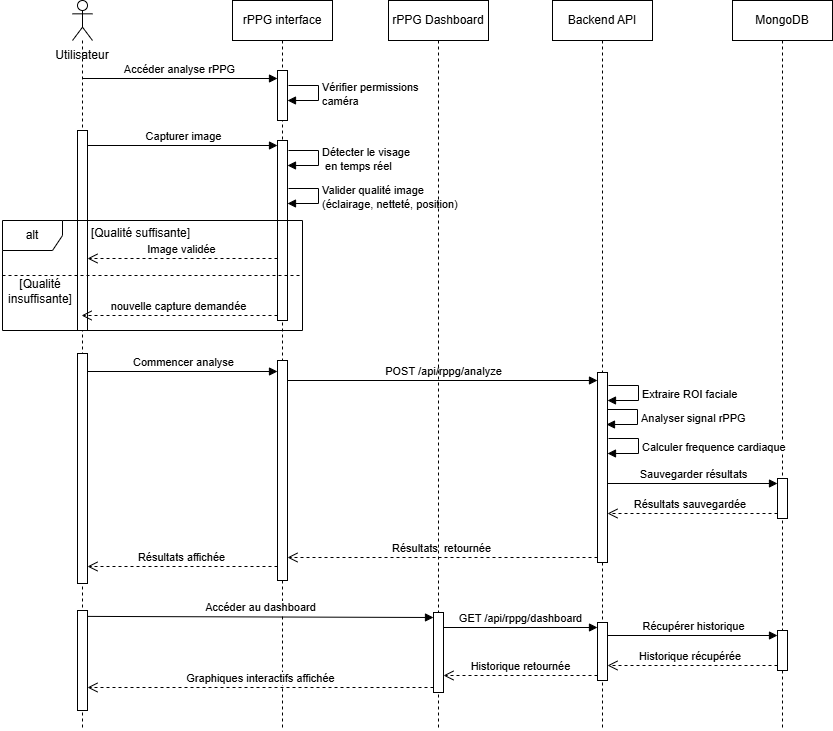

The diagram above was exported from draw.io. Its source (the exported page's mxGraphModel, read from the mxfile embedded in the PNG):
<mxGraphModel dx="1519" dy="856" grid="1" gridSize="10" guides="1" tooltips="1" connect="1" arrows="1" fold="1" page="1" pageScale="1" pageWidth="850" pageHeight="1100" math="0" shadow="0">
  <root>
    <mxCell id="0" />
    <mxCell id="1" parent="0" />
    <mxCell id="pT65DRYZTI4-22SponDB-3" value="MongoDB" style="shape=umlLifeline;perimeter=lifelinePerimeter;whiteSpace=wrap;html=1;container=1;dropTarget=0;collapsible=0;recursiveResize=0;outlineConnect=0;portConstraint=eastwest;newEdgeStyle={&quot;curved&quot;:0,&quot;rounded&quot;:0};" vertex="1" parent="1">
      <mxGeometry x="530" y="40" width="100" height="730" as="geometry" />
    </mxCell>
    <mxCell id="pT65DRYZTI4-22SponDB-31" value="" style="html=1;points=[[0,0,0,0,5],[0,1,0,0,-5],[1,0,0,0,5],[1,1,0,0,-5]];perimeter=orthogonalPerimeter;outlineConnect=0;targetShapes=umlLifeline;portConstraint=eastwest;newEdgeStyle={&quot;curved&quot;:0,&quot;rounded&quot;:0};" vertex="1" parent="pT65DRYZTI4-22SponDB-3">
      <mxGeometry x="45" y="478" width="10" height="40" as="geometry" />
    </mxCell>
    <mxCell id="pT65DRYZTI4-22SponDB-46" value="" style="html=1;points=[[0,0,0,0,5],[0,1,0,0,-5],[1,0,0,0,5],[1,1,0,0,-5]];perimeter=orthogonalPerimeter;outlineConnect=0;targetShapes=umlLifeline;portConstraint=eastwest;newEdgeStyle={&quot;curved&quot;:0,&quot;rounded&quot;:0};" vertex="1" parent="pT65DRYZTI4-22SponDB-3">
      <mxGeometry x="45" y="630" width="10" height="40" as="geometry" />
    </mxCell>
    <mxCell id="aM9ryv3xv72pqoxQDRHE-5" value="Backend API" style="shape=umlLifeline;perimeter=lifelinePerimeter;whiteSpace=wrap;html=1;container=0;dropTarget=0;collapsible=0;recursiveResize=0;outlineConnect=0;portConstraint=eastwest;newEdgeStyle={&quot;edgeStyle&quot;:&quot;elbowEdgeStyle&quot;,&quot;elbow&quot;:&quot;vertical&quot;,&quot;curved&quot;:0,&quot;rounded&quot;:0};fillColor=none;strokeColor=default;" parent="1" vertex="1">
      <mxGeometry x="350" y="40" width="100" height="730" as="geometry" />
    </mxCell>
    <mxCell id="pT65DRYZTI4-22SponDB-24" value="" style="html=1;points=[[0,0,0,0,5],[0,1,0,0,-5],[1,0,0,0,5],[1,1,0,0,-5]];perimeter=orthogonalPerimeter;outlineConnect=0;targetShapes=umlLifeline;portConstraint=eastwest;newEdgeStyle={&quot;curved&quot;:0,&quot;rounded&quot;:0};" vertex="1" parent="aM9ryv3xv72pqoxQDRHE-5">
      <mxGeometry x="45" y="372" width="10" height="190" as="geometry" />
    </mxCell>
    <mxCell id="pT65DRYZTI4-22SponDB-43" value="" style="html=1;points=[[0,0,0,0,5],[0,1,0,0,-5],[1,0,0,0,5],[1,1,0,0,-5]];perimeter=orthogonalPerimeter;outlineConnect=0;targetShapes=umlLifeline;portConstraint=eastwest;newEdgeStyle={&quot;curved&quot;:0,&quot;rounded&quot;:0};" vertex="1" parent="aM9ryv3xv72pqoxQDRHE-5">
      <mxGeometry x="45" y="622" width="10" height="58" as="geometry" />
    </mxCell>
    <mxCell id="aM9ryv3xv72pqoxQDRHE-1" value="rPPG interface" style="shape=umlLifeline;perimeter=lifelinePerimeter;whiteSpace=wrap;html=1;container=0;dropTarget=0;collapsible=0;recursiveResize=0;outlineConnect=0;portConstraint=eastwest;newEdgeStyle={&quot;edgeStyle&quot;:&quot;elbowEdgeStyle&quot;,&quot;elbow&quot;:&quot;vertical&quot;,&quot;curved&quot;:0,&quot;rounded&quot;:0};" parent="1" vertex="1">
      <mxGeometry x="30" y="40" width="100" height="730" as="geometry" />
    </mxCell>
    <mxCell id="aM9ryv3xv72pqoxQDRHE-2" value="" style="html=1;points=[];perimeter=orthogonalPerimeter;outlineConnect=0;targetShapes=umlLifeline;portConstraint=eastwest;newEdgeStyle={&quot;edgeStyle&quot;:&quot;elbowEdgeStyle&quot;,&quot;elbow&quot;:&quot;vertical&quot;,&quot;curved&quot;:0,&quot;rounded&quot;:0};" parent="aM9ryv3xv72pqoxQDRHE-1" vertex="1">
      <mxGeometry x="45" y="70" width="10" height="50" as="geometry" />
    </mxCell>
    <mxCell id="pT65DRYZTI4-22SponDB-8" value="" style="html=1;points=[[0,0,0,0,5],[0,1,0,0,-5],[1,0,0,0,5],[1,1,0,0,-5]];perimeter=orthogonalPerimeter;outlineConnect=0;targetShapes=umlLifeline;portConstraint=eastwest;newEdgeStyle={&quot;curved&quot;:0,&quot;rounded&quot;:0};" vertex="1" parent="aM9ryv3xv72pqoxQDRHE-1">
      <mxGeometry x="45" y="140" width="10" height="180" as="geometry" />
    </mxCell>
    <mxCell id="pT65DRYZTI4-22SponDB-1" value="" style="shape=umlLifeline;perimeter=lifelinePerimeter;whiteSpace=wrap;html=1;container=1;dropTarget=0;collapsible=0;recursiveResize=0;outlineConnect=0;portConstraint=eastwest;newEdgeStyle={&quot;curved&quot;:0,&quot;rounded&quot;:0};participant=umlActor;" vertex="1" parent="1">
      <mxGeometry x="-130" y="40" width="20" height="730" as="geometry" />
    </mxCell>
    <mxCell id="pT65DRYZTI4-22SponDB-7" value="" style="html=1;points=[[0,0,0,0,5],[0,1,0,0,-5],[1,0,0,0,5],[1,1,0,0,-5]];perimeter=orthogonalPerimeter;outlineConnect=0;targetShapes=umlLifeline;portConstraint=eastwest;newEdgeStyle={&quot;curved&quot;:0,&quot;rounded&quot;:0};" vertex="1" parent="pT65DRYZTI4-22SponDB-1">
      <mxGeometry x="5" y="130" width="10" height="200" as="geometry" />
    </mxCell>
    <mxCell id="pT65DRYZTI4-22SponDB-22" value="" style="html=1;points=[[0,0,0,0,5],[0,1,0,0,-5],[1,0,0,0,5],[1,1,0,0,-5]];perimeter=orthogonalPerimeter;outlineConnect=0;targetShapes=umlLifeline;portConstraint=eastwest;newEdgeStyle={&quot;curved&quot;:0,&quot;rounded&quot;:0};" vertex="1" parent="pT65DRYZTI4-22SponDB-1">
      <mxGeometry x="205" y="360" width="10" height="220" as="geometry" />
    </mxCell>
    <mxCell id="pT65DRYZTI4-22SponDB-35" value="" style="html=1;points=[[0,0,0,0,5],[0,1,0,0,-5],[1,0,0,0,5],[1,1,0,0,-5]];perimeter=orthogonalPerimeter;outlineConnect=0;targetShapes=umlLifeline;portConstraint=eastwest;newEdgeStyle={&quot;curved&quot;:0,&quot;rounded&quot;:0};" vertex="1" parent="pT65DRYZTI4-22SponDB-1">
      <mxGeometry x="5" y="353" width="10" height="230" as="geometry" />
    </mxCell>
    <mxCell id="pT65DRYZTI4-22SponDB-36" value="Commencer analyse" style="html=1;verticalAlign=bottom;endArrow=block;curved=0;rounded=0;entryX=0;entryY=0;entryDx=0;entryDy=5;entryPerimeter=0;" edge="1" parent="pT65DRYZTI4-22SponDB-1">
      <mxGeometry width="80" relative="1" as="geometry">
        <mxPoint x="15" y="371" as="sourcePoint" />
        <mxPoint x="205" y="371" as="targetPoint" />
      </mxGeometry>
    </mxCell>
    <mxCell id="pT65DRYZTI4-22SponDB-37" value="Résultats affichée" style="html=1;verticalAlign=bottom;endArrow=open;dashed=1;endSize=8;curved=0;rounded=0;" edge="1" parent="pT65DRYZTI4-22SponDB-1">
      <mxGeometry relative="1" as="geometry">
        <mxPoint x="205" y="566" as="sourcePoint" />
        <mxPoint x="15" y="566" as="targetPoint" />
      </mxGeometry>
    </mxCell>
    <mxCell id="pT65DRYZTI4-22SponDB-39" value="" style="html=1;points=[[0,0,0,0,5],[0,1,0,0,-5],[1,0,0,0,5],[1,1,0,0,-5]];perimeter=orthogonalPerimeter;outlineConnect=0;targetShapes=umlLifeline;portConstraint=eastwest;newEdgeStyle={&quot;curved&quot;:0,&quot;rounded&quot;:0};" vertex="1" parent="pT65DRYZTI4-22SponDB-1">
      <mxGeometry x="5" y="610" width="10" height="100" as="geometry" />
    </mxCell>
    <mxCell id="pT65DRYZTI4-22SponDB-2" value="Utilisateur" style="text;html=1;whiteSpace=wrap;strokeColor=none;fillColor=none;align=center;verticalAlign=middle;rounded=0;" vertex="1" parent="1">
      <mxGeometry x="-150" y="80" width="60" height="30" as="geometry" />
    </mxCell>
    <mxCell id="pT65DRYZTI4-22SponDB-4" value="Accéder analyse rPPG" style="html=1;verticalAlign=bottom;endArrow=block;curved=0;rounded=0;" edge="1" parent="1">
      <mxGeometry width="80" relative="1" as="geometry">
        <mxPoint x="-120" y="118" as="sourcePoint" />
        <mxPoint x="75" y="118" as="targetPoint" />
      </mxGeometry>
    </mxCell>
    <mxCell id="pT65DRYZTI4-22SponDB-6" value="Vérifier permissions&amp;nbsp;&lt;div&gt;caméra&lt;/div&gt;" style="html=1;align=left;spacingLeft=2;endArrow=block;rounded=0;edgeStyle=orthogonalEdgeStyle;curved=0;rounded=0;" edge="1" target="aM9ryv3xv72pqoxQDRHE-2" parent="1">
      <mxGeometry x="0.01" relative="1" as="geometry">
        <mxPoint x="86" y="125" as="sourcePoint" />
        <Array as="points">
          <mxPoint x="116" y="125" />
          <mxPoint x="116" y="140" />
        </Array>
        <mxPoint x="90" y="140" as="targetPoint" />
        <mxPoint as="offset" />
      </mxGeometry>
    </mxCell>
    <mxCell id="pT65DRYZTI4-22SponDB-9" value="Capturer image" style="html=1;verticalAlign=bottom;endArrow=block;curved=0;rounded=0;entryX=0;entryY=0;entryDx=0;entryDy=5;" edge="1" target="pT65DRYZTI4-22SponDB-8" parent="1" source="pT65DRYZTI4-22SponDB-7">
      <mxGeometry relative="1" as="geometry">
        <mxPoint x="5" y="185" as="sourcePoint" />
        <mxPoint as="offset" />
      </mxGeometry>
    </mxCell>
    <mxCell id="pT65DRYZTI4-22SponDB-13" value="Détecter le visage&lt;div&gt;&amp;nbsp;en temps réel&lt;/div&gt;" style="html=1;align=left;spacingLeft=2;endArrow=block;rounded=0;edgeStyle=orthogonalEdgeStyle;curved=0;rounded=0;" edge="1" parent="1">
      <mxGeometry relative="1" as="geometry">
        <mxPoint x="86" y="190" as="sourcePoint" />
        <Array as="points">
          <mxPoint x="116" y="190" />
          <mxPoint x="116" y="205" />
        </Array>
        <mxPoint x="85" y="205" as="targetPoint" />
        <mxPoint as="offset" />
      </mxGeometry>
    </mxCell>
    <mxCell id="pT65DRYZTI4-22SponDB-14" value="Valider qualité image&lt;div&gt;(éclairage, netteté, position)&lt;/div&gt;" style="html=1;align=left;spacingLeft=2;endArrow=block;rounded=0;edgeStyle=orthogonalEdgeStyle;curved=0;rounded=0;" edge="1" parent="1">
      <mxGeometry relative="1" as="geometry">
        <mxPoint x="86" y="228" as="sourcePoint" />
        <Array as="points">
          <mxPoint x="116" y="228" />
          <mxPoint x="116" y="243" />
        </Array>
        <mxPoint x="85" y="243" as="targetPoint" />
        <mxPoint as="offset" />
      </mxGeometry>
    </mxCell>
    <mxCell id="pT65DRYZTI4-22SponDB-15" value="alt" style="shape=umlFrame;whiteSpace=wrap;html=1;pointerEvents=0;" vertex="1" parent="1">
      <mxGeometry x="-200" y="260" width="300" height="110" as="geometry" />
    </mxCell>
    <mxCell id="pT65DRYZTI4-22SponDB-10" value="nouvelle capture demandée" style="html=1;verticalAlign=bottom;endArrow=open;dashed=1;endSize=8;curved=0;rounded=0;exitX=0;exitY=1;exitDx=0;exitDy=-5;" edge="1" source="pT65DRYZTI4-22SponDB-8" parent="1" target="pT65DRYZTI4-22SponDB-1">
      <mxGeometry x="0.0026" relative="1" as="geometry">
        <mxPoint x="5" y="255" as="targetPoint" />
        <mxPoint as="offset" />
      </mxGeometry>
    </mxCell>
    <mxCell id="pT65DRYZTI4-22SponDB-18" value="&lt;span style=&quot;font-weight: normal;&quot;&gt;[Qualité suffisante]&lt;/span&gt;" style="text;align=center;fontStyle=1;verticalAlign=middle;spacingLeft=3;spacingRight=3;strokeColor=none;rotatable=0;points=[[0,0.5],[1,0.5]];portConstraint=eastwest;html=1;" vertex="1" parent="1">
      <mxGeometry x="-102" y="260" width="80" height="26" as="geometry" />
    </mxCell>
    <mxCell id="pT65DRYZTI4-22SponDB-19" value="" style="line;strokeWidth=1;fillColor=none;align=left;verticalAlign=middle;spacingTop=-1;spacingLeft=3;spacingRight=3;rotatable=0;labelPosition=right;points=[];portConstraint=eastwest;strokeColor=inherit;dashed=1;" vertex="1" parent="1">
      <mxGeometry x="-200" y="311" width="300" height="8" as="geometry" />
    </mxCell>
    <mxCell id="pT65DRYZTI4-22SponDB-20" value="Image validée" style="html=1;verticalAlign=bottom;endArrow=open;dashed=1;endSize=8;curved=0;rounded=0;" edge="1" parent="1">
      <mxGeometry relative="1" as="geometry">
        <mxPoint x="75" y="298" as="sourcePoint" />
        <mxPoint x="-115" y="298" as="targetPoint" />
      </mxGeometry>
    </mxCell>
    <mxCell id="pT65DRYZTI4-22SponDB-21" value="[Qualité insuffisante]" style="text;html=1;whiteSpace=wrap;strokeColor=none;fillColor=none;align=center;verticalAlign=middle;rounded=0;" vertex="1" parent="1">
      <mxGeometry x="-202" y="316" width="80" height="30" as="geometry" />
    </mxCell>
    <mxCell id="pT65DRYZTI4-22SponDB-23" value="POST /api/rppg/analyze" style="html=1;verticalAlign=bottom;endArrow=block;curved=0;rounded=0;" edge="1" parent="1" target="pT65DRYZTI4-22SponDB-24">
      <mxGeometry width="80" relative="1" as="geometry">
        <mxPoint x="85" y="420" as="sourcePoint" />
        <mxPoint x="279.5" y="420" as="targetPoint" />
        <mxPoint as="offset" />
      </mxGeometry>
    </mxCell>
    <mxCell id="pT65DRYZTI4-22SponDB-28" value="Extraire ROI faciale" style="html=1;align=left;spacingLeft=2;endArrow=block;rounded=0;edgeStyle=orthogonalEdgeStyle;curved=0;rounded=0;" edge="1" parent="1">
      <mxGeometry relative="1" as="geometry">
        <mxPoint x="406" y="425" as="sourcePoint" />
        <Array as="points">
          <mxPoint x="436" y="425" />
          <mxPoint x="436" y="440" />
        </Array>
        <mxPoint x="405" y="440" as="targetPoint" />
        <mxPoint as="offset" />
      </mxGeometry>
    </mxCell>
    <mxCell id="pT65DRYZTI4-22SponDB-29" value="Analyser signal rPPG" style="html=1;align=left;spacingLeft=2;endArrow=block;rounded=0;edgeStyle=orthogonalEdgeStyle;curved=0;rounded=0;" edge="1" parent="1">
      <mxGeometry relative="1" as="geometry">
        <mxPoint x="405" y="449" as="sourcePoint" />
        <Array as="points">
          <mxPoint x="435" y="449" />
          <mxPoint x="435" y="464" />
        </Array>
        <mxPoint x="404" y="464" as="targetPoint" />
        <mxPoint as="offset" />
      </mxGeometry>
    </mxCell>
    <mxCell id="pT65DRYZTI4-22SponDB-30" value="Calculer frequence cardiaque" style="html=1;align=left;spacingLeft=2;endArrow=block;rounded=0;edgeStyle=orthogonalEdgeStyle;curved=0;rounded=0;" edge="1" parent="1">
      <mxGeometry relative="1" as="geometry">
        <mxPoint x="406" y="478" as="sourcePoint" />
        <Array as="points">
          <mxPoint x="436" y="478" />
          <mxPoint x="436" y="493" />
        </Array>
        <mxPoint x="405" y="493" as="targetPoint" />
        <mxPoint as="offset" />
      </mxGeometry>
    </mxCell>
    <mxCell id="pT65DRYZTI4-22SponDB-34" value="Résultats&amp;nbsp; retournée" style="html=1;verticalAlign=bottom;endArrow=open;dashed=1;endSize=8;curved=0;rounded=0;exitX=0;exitY=1;exitDx=0;exitDy=-5;exitPerimeter=0;" edge="1" parent="1" source="pT65DRYZTI4-22SponDB-24" target="pT65DRYZTI4-22SponDB-22">
      <mxGeometry relative="1" as="geometry">
        <mxPoint x="200" y="590" as="sourcePoint" />
        <mxPoint x="120" y="590" as="targetPoint" />
      </mxGeometry>
    </mxCell>
    <mxCell id="pT65DRYZTI4-22SponDB-32" value="Sauvegarder résultats" style="html=1;verticalAlign=bottom;endArrow=block;curved=0;rounded=0;entryX=0;entryY=0;entryDx=0;entryDy=5;" edge="1" target="pT65DRYZTI4-22SponDB-31" parent="1" source="pT65DRYZTI4-22SponDB-24">
      <mxGeometry x="0.0055" relative="1" as="geometry">
        <mxPoint x="396" y="540" as="sourcePoint" />
        <mxPoint as="offset" />
      </mxGeometry>
    </mxCell>
    <mxCell id="pT65DRYZTI4-22SponDB-33" value="Résultats sauvegardée&amp;nbsp;" style="html=1;verticalAlign=bottom;endArrow=open;dashed=1;endSize=8;curved=0;rounded=0;exitX=0;exitY=1;exitDx=0;exitDy=-5;" edge="1" source="pT65DRYZTI4-22SponDB-31" parent="1" target="pT65DRYZTI4-22SponDB-24">
      <mxGeometry relative="1" as="geometry">
        <mxPoint x="290" y="570" as="targetPoint" />
      </mxGeometry>
    </mxCell>
    <mxCell id="pT65DRYZTI4-22SponDB-38" value="rPPG Dashboard" style="shape=umlLifeline;perimeter=lifelinePerimeter;whiteSpace=wrap;html=1;container=1;dropTarget=0;collapsible=0;recursiveResize=0;outlineConnect=0;portConstraint=eastwest;newEdgeStyle={&quot;curved&quot;:0,&quot;rounded&quot;:0};" vertex="1" parent="1">
      <mxGeometry x="186" y="40" width="100" height="730" as="geometry" />
    </mxCell>
    <mxCell id="pT65DRYZTI4-22SponDB-40" value="" style="html=1;points=[[0,0,0,0,5],[0,1,0,0,-5],[1,0,0,0,5],[1,1,0,0,-5]];perimeter=orthogonalPerimeter;outlineConnect=0;targetShapes=umlLifeline;portConstraint=eastwest;newEdgeStyle={&quot;curved&quot;:0,&quot;rounded&quot;:0};" vertex="1" parent="pT65DRYZTI4-22SponDB-38">
      <mxGeometry x="45" y="612" width="10" height="80" as="geometry" />
    </mxCell>
    <mxCell id="pT65DRYZTI4-22SponDB-41" value="Accéder au dashboard" style="html=1;verticalAlign=bottom;endArrow=block;curved=0;rounded=0;entryX=0;entryY=0;entryDx=0;entryDy=5;exitX=1;exitY=0.059;exitDx=0;exitDy=0;exitPerimeter=0;" edge="1" target="pT65DRYZTI4-22SponDB-40" parent="1" source="pT65DRYZTI4-22SponDB-39">
      <mxGeometry x="0.0011" relative="1" as="geometry">
        <mxPoint x="165" y="655" as="sourcePoint" />
        <mxPoint as="offset" />
      </mxGeometry>
    </mxCell>
    <mxCell id="pT65DRYZTI4-22SponDB-44" value="GET /api/rppg/dashboard" style="html=1;verticalAlign=bottom;endArrow=block;curved=0;rounded=0;entryX=0;entryY=0;entryDx=0;entryDy=5;" edge="1" target="pT65DRYZTI4-22SponDB-43" parent="1" source="pT65DRYZTI4-22SponDB-40">
      <mxGeometry relative="1" as="geometry">
        <mxPoint x="280" y="670" as="sourcePoint" />
        <mxPoint as="offset" />
      </mxGeometry>
    </mxCell>
    <mxCell id="pT65DRYZTI4-22SponDB-47" value="Récupérer historique" style="html=1;verticalAlign=bottom;endArrow=block;curved=0;rounded=0;entryX=0;entryY=0;entryDx=0;entryDy=5;" edge="1" target="pT65DRYZTI4-22SponDB-46" parent="1" source="pT65DRYZTI4-22SponDB-43">
      <mxGeometry relative="1" as="geometry">
        <mxPoint x="505" y="675" as="sourcePoint" />
        <mxPoint as="offset" />
      </mxGeometry>
    </mxCell>
    <mxCell id="pT65DRYZTI4-22SponDB-48" value="Historique récupérée&amp;nbsp;" style="html=1;verticalAlign=bottom;endArrow=open;dashed=1;endSize=8;curved=0;rounded=0;exitX=0;exitY=1;exitDx=0;exitDy=-5;exitPerimeter=0;" edge="1" source="pT65DRYZTI4-22SponDB-46" parent="1" target="pT65DRYZTI4-22SponDB-43">
      <mxGeometry relative="1" as="geometry">
        <mxPoint x="410" y="705" as="targetPoint" />
        <mxPoint x="570" y="700" as="sourcePoint" />
      </mxGeometry>
    </mxCell>
    <mxCell id="pT65DRYZTI4-22SponDB-45" value="Historique retournée" style="html=1;verticalAlign=bottom;endArrow=open;dashed=1;endSize=8;curved=0;rounded=0;exitX=0;exitY=1;exitDx=0;exitDy=-5;" edge="1" source="pT65DRYZTI4-22SponDB-43" parent="1" target="pT65DRYZTI4-22SponDB-40">
      <mxGeometry relative="1" as="geometry">
        <mxPoint x="325" y="737" as="targetPoint" />
        <mxPoint as="offset" />
      </mxGeometry>
    </mxCell>
    <mxCell id="pT65DRYZTI4-22SponDB-42" value="Graphiques interactifs affichée" style="html=1;verticalAlign=bottom;endArrow=open;dashed=1;endSize=8;curved=0;rounded=0;exitX=0;exitY=1;exitDx=0;exitDy=-5;" edge="1" source="pT65DRYZTI4-22SponDB-40" parent="1" target="pT65DRYZTI4-22SponDB-39">
      <mxGeometry x="-0.0029" relative="1" as="geometry">
        <mxPoint x="161" y="725" as="targetPoint" />
        <mxPoint as="offset" />
      </mxGeometry>
    </mxCell>
  </root>
</mxGraphModel>